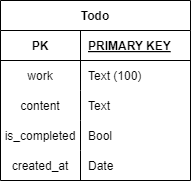

The diagram above was exported from draw.io. Its source (the exported page's mxGraphModel, read from the mxfile embedded in the PNG):
<mxGraphModel dx="1434" dy="786" grid="1" gridSize="10" guides="1" tooltips="1" connect="1" arrows="1" fold="1" page="1" pageScale="1" pageWidth="827" pageHeight="1169" math="0" shadow="0">
  <root>
    <mxCell id="0" />
    <mxCell id="1" parent="0" />
    <mxCell id="oI28EPUnU3m0nHcmZrLJ-1" value="Todo" style="shape=table;startSize=30;container=1;collapsible=1;childLayout=tableLayout;fixedRows=1;rowLines=0;fontStyle=1;align=center;resizeLast=1;" parent="1" vertex="1">
      <mxGeometry x="250" y="110" width="190" height="180" as="geometry">
        <mxRectangle x="310" y="150" width="80" height="30" as="alternateBounds" />
      </mxGeometry>
    </mxCell>
    <mxCell id="oI28EPUnU3m0nHcmZrLJ-2" value="" style="shape=partialRectangle;collapsible=0;dropTarget=0;pointerEvents=0;fillColor=none;points=[[0,0.5],[1,0.5]];portConstraint=eastwest;top=0;left=0;right=0;bottom=1;" parent="oI28EPUnU3m0nHcmZrLJ-1" vertex="1">
      <mxGeometry y="30" width="190" height="30" as="geometry" />
    </mxCell>
    <mxCell id="oI28EPUnU3m0nHcmZrLJ-3" value="PK" style="shape=partialRectangle;overflow=hidden;connectable=0;fillColor=none;top=0;left=0;bottom=0;right=0;fontStyle=1;" parent="oI28EPUnU3m0nHcmZrLJ-2" vertex="1">
      <mxGeometry width="80" height="30" as="geometry">
        <mxRectangle width="80" height="30" as="alternateBounds" />
      </mxGeometry>
    </mxCell>
    <mxCell id="oI28EPUnU3m0nHcmZrLJ-4" value="PRIMARY KEY" style="shape=partialRectangle;overflow=hidden;connectable=0;fillColor=none;top=0;left=0;bottom=0;right=0;align=left;spacingLeft=6;fontStyle=5;" parent="oI28EPUnU3m0nHcmZrLJ-2" vertex="1">
      <mxGeometry x="80" width="110" height="30" as="geometry">
        <mxRectangle width="110" height="30" as="alternateBounds" />
      </mxGeometry>
    </mxCell>
    <mxCell id="oI28EPUnU3m0nHcmZrLJ-5" value="" style="shape=partialRectangle;collapsible=0;dropTarget=0;pointerEvents=0;fillColor=none;points=[[0,0.5],[1,0.5]];portConstraint=eastwest;top=0;left=0;right=0;bottom=0;" parent="oI28EPUnU3m0nHcmZrLJ-1" vertex="1">
      <mxGeometry y="60" width="190" height="30" as="geometry" />
    </mxCell>
    <mxCell id="oI28EPUnU3m0nHcmZrLJ-6" value="work" style="shape=partialRectangle;overflow=hidden;connectable=0;fillColor=none;top=0;left=0;bottom=0;right=0;" parent="oI28EPUnU3m0nHcmZrLJ-5" vertex="1">
      <mxGeometry width="80" height="30" as="geometry">
        <mxRectangle width="80" height="30" as="alternateBounds" />
      </mxGeometry>
    </mxCell>
    <mxCell id="oI28EPUnU3m0nHcmZrLJ-7" value="Text (100)" style="shape=partialRectangle;overflow=hidden;connectable=0;fillColor=none;top=0;left=0;bottom=0;right=0;align=left;spacingLeft=6;" parent="oI28EPUnU3m0nHcmZrLJ-5" vertex="1">
      <mxGeometry x="80" width="110" height="30" as="geometry">
        <mxRectangle width="110" height="30" as="alternateBounds" />
      </mxGeometry>
    </mxCell>
    <mxCell id="oI28EPUnU3m0nHcmZrLJ-8" value="" style="shape=partialRectangle;collapsible=0;dropTarget=0;pointerEvents=0;fillColor=none;points=[[0,0.5],[1,0.5]];portConstraint=eastwest;top=0;left=0;right=0;bottom=0;" parent="oI28EPUnU3m0nHcmZrLJ-1" vertex="1">
      <mxGeometry y="90" width="190" height="30" as="geometry" />
    </mxCell>
    <mxCell id="oI28EPUnU3m0nHcmZrLJ-9" value="content" style="shape=partialRectangle;overflow=hidden;connectable=0;fillColor=none;top=0;left=0;bottom=0;right=0;" parent="oI28EPUnU3m0nHcmZrLJ-8" vertex="1">
      <mxGeometry width="80" height="30" as="geometry">
        <mxRectangle width="80" height="30" as="alternateBounds" />
      </mxGeometry>
    </mxCell>
    <mxCell id="oI28EPUnU3m0nHcmZrLJ-10" value="Text" style="shape=partialRectangle;overflow=hidden;connectable=0;fillColor=none;top=0;left=0;bottom=0;right=0;align=left;spacingLeft=6;" parent="oI28EPUnU3m0nHcmZrLJ-8" vertex="1">
      <mxGeometry x="80" width="110" height="30" as="geometry">
        <mxRectangle width="110" height="30" as="alternateBounds" />
      </mxGeometry>
    </mxCell>
    <mxCell id="oI28EPUnU3m0nHcmZrLJ-11" value="" style="shape=partialRectangle;collapsible=0;dropTarget=0;pointerEvents=0;fillColor=none;points=[[0,0.5],[1,0.5]];portConstraint=eastwest;top=0;left=0;right=0;bottom=0;" parent="oI28EPUnU3m0nHcmZrLJ-1" vertex="1">
      <mxGeometry y="120" width="190" height="30" as="geometry" />
    </mxCell>
    <mxCell id="oI28EPUnU3m0nHcmZrLJ-12" value="is_completed" style="shape=partialRectangle;overflow=hidden;connectable=0;fillColor=none;top=0;left=0;bottom=0;right=0;align=center;" parent="oI28EPUnU3m0nHcmZrLJ-11" vertex="1">
      <mxGeometry width="80" height="30" as="geometry">
        <mxRectangle width="80" height="30" as="alternateBounds" />
      </mxGeometry>
    </mxCell>
    <mxCell id="oI28EPUnU3m0nHcmZrLJ-13" value="Bool" style="shape=partialRectangle;overflow=hidden;connectable=0;fillColor=none;top=0;left=0;bottom=0;right=0;align=left;spacingLeft=6;" parent="oI28EPUnU3m0nHcmZrLJ-11" vertex="1">
      <mxGeometry x="80" width="110" height="30" as="geometry">
        <mxRectangle width="110" height="30" as="alternateBounds" />
      </mxGeometry>
    </mxCell>
    <mxCell id="jrh9zQsvsYI_j-A2kvS9-1" value="" style="shape=partialRectangle;collapsible=0;dropTarget=0;pointerEvents=0;fillColor=none;points=[[0,0.5],[1,0.5]];portConstraint=eastwest;top=0;left=0;right=0;bottom=0;" parent="oI28EPUnU3m0nHcmZrLJ-1" vertex="1">
      <mxGeometry y="150" width="190" height="30" as="geometry" />
    </mxCell>
    <mxCell id="jrh9zQsvsYI_j-A2kvS9-2" value="created_at" style="shape=partialRectangle;overflow=hidden;connectable=0;fillColor=none;top=0;left=0;bottom=0;right=0;align=center;" parent="jrh9zQsvsYI_j-A2kvS9-1" vertex="1">
      <mxGeometry width="80" height="30" as="geometry">
        <mxRectangle width="80" height="30" as="alternateBounds" />
      </mxGeometry>
    </mxCell>
    <mxCell id="jrh9zQsvsYI_j-A2kvS9-3" value="Date" style="shape=partialRectangle;overflow=hidden;connectable=0;fillColor=none;top=0;left=0;bottom=0;right=0;align=left;spacingLeft=6;" parent="jrh9zQsvsYI_j-A2kvS9-1" vertex="1">
      <mxGeometry x="80" width="110" height="30" as="geometry">
        <mxRectangle width="110" height="30" as="alternateBounds" />
      </mxGeometry>
    </mxCell>
  </root>
</mxGraphModel>